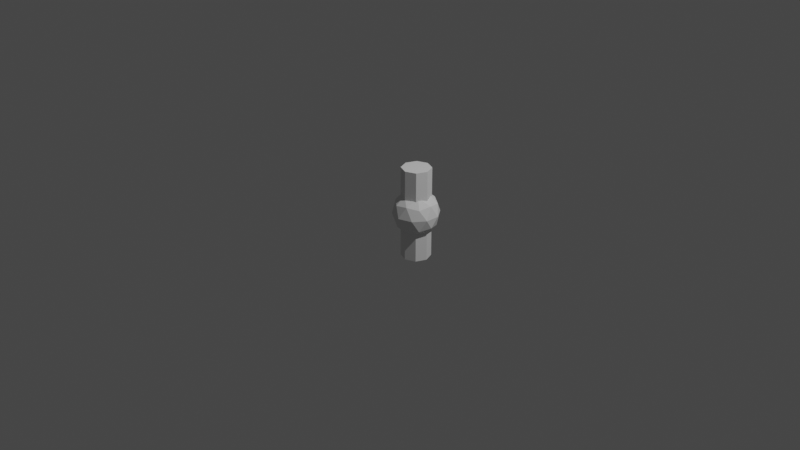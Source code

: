 # Source: pipe.blend  (saved by Blender 3.4.6; exported with 4.5.12 LTS)
import bpy
from mathutils import Matrix  # noqa: F401  (used for matrix-valued properties, if any)

bpy.ops.wm.read_factory_settings(use_empty=True)
scene = bpy.context.scene
scene.name = 'Scene'

# ---- collections
col_collection = bpy.data.collections.new('Collection'); scene.collection.children.link(col_collection)

# ---- world
world_world = bpy.data.worlds.new('World'); scene.world = world_world
world_world.use_nodes = True; world_world.node_tree.nodes.clear()
_N = world_world.node_tree.nodes; _L = world_world.node_tree.links
n0 = _N.new('ShaderNodeOutputWorld'); n0.name = 'World Output'; n0.location = (300, 300)
n1 = _N.new('ShaderNodeBackground'); n1.name = 'Background'; n1.location = (10, 300)
n1.inputs[0].default_value = (0.05088, 0.05088, 0.05088, 1.0)
_L.new(n1.outputs[0], n0.inputs[0])
n0.is_active_output = True
world_world.color = (0.05088, 0.05088, 0.05088)
world_world.use_sun_shadow = False
world_world.sun_shadow_jitter_overblur = 0.0

# ---- cameras
cam_camera = bpy.data.cameras.new('Camera')
cam_camera.clip_end = 100.0
cam_camera.ortho_scale = 7.314

# ---- lights
light_light = bpy.data.lights.new('Light', 'POINT')
light_light.transmission_factor = 0.0
light_light.energy = 1000.0
light_light.shadow_soft_size = 0.1
light_light.shadow_maximum_resolution = 0.006
light_light.use_absolute_resolution = True

# ---- meshes
me_cylinder = bpy.data.meshes.new('Cylinder')
me_cylinder.from_pydata([(0.0, 0.2386, -0.25), (-0.1809, 0.37, -0.1118), (0.0691, 0.4512, -0.1118), (0.2236, 0.2386, -0.1118), (0.0691, 0.0259, -0.1118), (-0.1809, 0.1071, -0.1118), (-0.0691, 0.4512, 0.1118), (0.1809, 0.37, 0.1118), (0.1809, 0.1071, 0.1118), (-0.0691, 0.0259, 0.1118), (-0.2236, 0.2386, 0.1118), (2.605e-15, 0.2386, 0.25), (0.04061, 0.3636, -0.2127), (-0.1063, 0.3158, -0.2127), (-0.06572, 0.4408, -0.1314), (-0.2127, 0.2386, -0.1314), (-0.1063, 0.1613, -0.2127), (0.1314, 0.2386, -0.2127), (0.172, 0.3636, -0.1314), (0.04061, 0.1136, -0.2127), (0.172, 0.1136, -0.1314), (-0.06572, 0.03631, -0.1314), (-0.2378, 0.3158, 1.776e-15), (-0.2378, 0.1613, 0.0), (-2.186e-08, 0.4886, 0.0), (-0.1469, 0.4408, 1.776e-15), (0.2378, 0.3158, 1.776e-15), (0.1469, 0.4408, 1.776e-15), (0.1469, 0.03631, -2.22e-16), (0.2378, 0.1613, 0.0), (-0.1469, 0.03631, -2.22e-16), (2.186e-08, -0.01143, -3.99e-17), (-0.172, 0.3636, 0.1314), (0.06572, 0.4408, 0.1314), (0.2127, 0.2386, 0.1314), (0.06572, 0.03631, 0.1314), (-0.172, 0.1136, 0.1314), (-0.04061, 0.3636, 0.2127), (-0.1314, 0.2386, 0.2127), (0.1063, 0.3158, 0.2127), (0.1063, 0.1613, 0.2127), (-0.04061, 0.1136, 0.2127)], [], [(0, 13, 12), (1, 13, 15), (0, 12, 17), (0, 17, 19), (0, 19, 16), (1, 15, 22), (2, 14, 24), (3, 18, 26), (4, 20, 28), (5, 21, 30), (1, 22, 25), (2, 24, 27), (3, 26, 29), (4, 28, 31), (5, 30, 23), (6, 32, 37), (7, 33, 39), (8, 34, 40), (9, 35, 41), (10, 36, 38), (38, 41, 11), (38, 36, 41), (36, 9, 41), (41, 40, 11), (41, 35, 40), (35, 8, 40), (40, 39, 11), (40, 34, 39), (34, 7, 39), (39, 37, 11), (39, 33, 37), (33, 6, 37), (37, 38, 11), (37, 32, 38), (32, 10, 38), (23, 36, 10), (23, 30, 36), (30, 9, 36), (31, 35, 9), (31, 28, 35), (28, 8, 35), (29, 34, 8), (29, 26, 34), (26, 7, 34), (27, 33, 7), (27, 24, 33), (24, 6, 33), (25, 32, 6), (25, 22, 32), (22, 10, 32), (30, 31, 9), (30, 21, 31), (21, 4, 31), (28, 29, 8), (28, 20, 29), (20, 3, 29), (26, 27, 7), (26, 18, 27), (18, 2, 27), (24, 25, 6), (24, 14, 25), (14, 1, 25), (22, 23, 10), (22, 15, 23), (15, 5, 23), (16, 21, 5), (16, 19, 21), (19, 4, 21), (19, 20, 4), (19, 17, 20), (17, 3, 20), (17, 18, 3), (17, 12, 18), (12, 2, 18), (15, 16, 5), (15, 13, 16), (13, 0, 16), (12, 14, 2), (12, 13, 14), (13, 1, 14)])
_uv = me_cylinder.uv_layers.new(name='UVMap')
_uv.uv.foreach_set('vector', [0.1818, 0.0, 0.2273, 0.07873, 0.1364, 0.07873, 0.2727, 0.1575, 0.3182, 0.07873, 0.3636, 0.1575, 0.9091, 0.0, 0.9545, 0.07873, 0.8636, 0.07873, 0.7273, 0.0, 0.7727, 0.07873, 0.6818, 0.07873, 0.5455, 0.0, 0.5909, 0.07873, 0.5, 0.07873, 0.2727, 0.1575, 0.3636, 0.1575, 0.3182, 0.2362, 0.09091, 0.1575, 0.1818, 0.1575, 0.1364, 0.2362, 0.8182, 0.1575, 0.9091, 0.1575, 0.8636, 0.2362, 0.6364, 0.1575, 0.7273, 0.1575, 0.6818, 0.2362, 0.4545, 0.1575, 0.5455, 0.1575, 0.5, 0.2362, 0.2727, 0.1575, 0.3182, 0.2362, 0.2273, 0.2362, 0.09091, 0.1575, 0.1364, 0.2362, 0.04546, 0.2362, 0.8182, 0.1575, 0.8636, 0.2362, 0.7727, 0.2362, 0.6364, 0.1575, 0.6818, 0.2362, 0.5909, 0.2362, 0.4545, 0.1575, 0.5, 0.2362, 0.4091, 0.2362, 0.1818, 0.3149, 0.2727, 0.3149, 0.2273, 0.3937, 0.0, 0.3149, 0.09091, 0.3149, 0.04546, 0.3937, 0.7273, 0.3149, 0.8182, 0.3149, 0.7727, 0.3937, 0.5455, 0.3149, 0.6364, 0.3149, 0.5909, 0.3937, 0.3636, 0.3149, 0.4545, 0.3149, 0.4091, 0.3937, 0.4091, 0.3937, 0.5, 0.3937, 0.4545, 0.4724, 0.4091, 0.3937, 0.4545, 0.3149, 0.5, 0.3937, 0.4545, 0.3149, 0.5455, 0.3149, 0.5, 0.3937, 0.5909, 0.3937, 0.6818, 0.3937, 0.6364, 0.4724, 0.5909, 0.3937, 0.6364, 0.3149, 0.6818, 0.3937, 0.6364, 0.3149, 0.7273, 0.3149, 0.6818, 0.3937, 0.7727, 0.3937, 0.8636, 0.3937, 0.8182, 0.4724, 0.7727, 0.3937, 0.8182, 0.3149, 0.8636, 0.3937, 0.8182, 0.3149, 0.9091, 0.3149, 0.8636, 0.3937, 0.04546, 0.3937, 0.1364, 0.3937, 0.09091, 0.4724, 0.04546, 0.3937, 0.09091, 0.3149, 0.1364, 0.3937, 0.09091, 0.3149, 0.1818, 0.3149, 0.1364, 0.3937, 0.2273, 0.3937, 0.3182, 0.3937, 0.2727, 0.4724, 0.2273, 0.3937, 0.2727, 0.3149, 0.3182, 0.3937, 0.2727, 0.3149, 0.3636, 0.3149, 0.3182, 0.3937, 0.4091, 0.2362, 0.4545, 0.3149, 0.3636, 0.3149, 0.4091, 0.2362, 0.5, 0.2362, 0.4545, 0.3149, 0.5, 0.2362, 0.5455, 0.3149, 0.4545, 0.3149, 0.5909, 0.2362, 0.6364, 0.3149, 0.5455, 0.3149, 0.5909, 0.2362, 0.6818, 0.2362, 0.6364, 0.3149, 0.6818, 0.2362, 0.7273, 0.3149, 0.6364, 0.3149, 0.7727, 0.2362, 0.8182, 0.3149, 0.7273, 0.3149, 0.7727, 0.2362, 0.8636, 0.2362, 0.8182, 0.3149, 0.8636, 0.2362, 0.9091, 0.3149, 0.8182, 0.3149, 0.04546, 0.2362, 0.09091, 0.3149, 0.0, 0.3149, 0.04546, 0.2362, 0.1364, 0.2362, 0.09091, 0.3149, 0.1364, 0.2362, 0.1818, 0.3149, 0.09091, 0.3149, 0.2273, 0.2362, 0.2727, 0.3149, 0.1818, 0.3149, 0.2273, 0.2362, 0.3182, 0.2362, 0.2727, 0.3149, 0.3182, 0.2362, 0.3636, 0.3149, 0.2727, 0.3149, 0.5, 0.2362, 0.5909, 0.2362, 0.5455, 0.3149, 0.5, 0.2362, 0.5455, 0.1575, 0.5909, 0.2362, 0.5455, 0.1575, 0.6364, 0.1575, 0.5909, 0.2362, 0.6818, 0.2362, 0.7727, 0.2362, 0.7273, 0.3149, 0.6818, 0.2362, 0.7273, 0.1575, 0.7727, 0.2362, 0.7273, 0.1575, 0.8182, 0.1575, 0.7727, 0.2362, 0.8636, 0.2362, 0.9545, 0.2362, 0.9091, 0.3149, 0.8636, 0.2362, 0.9091, 0.1575, 0.9545, 0.2362, 0.9091, 0.1575, 1.0, 0.1575, 0.9545, 0.2362, 0.1364, 0.2362, 0.2273, 0.2362, 0.1818, 0.3149, 0.1364, 0.2362, 0.1818, 0.1575, 0.2273, 0.2362, 0.1818, 0.1575, 0.2727, 0.1575, 0.2273, 0.2362, 0.3182, 0.2362, 0.4091, 0.2362, 0.3636, 0.3149, 0.3182, 0.2362, 0.3636, 0.1575, 0.4091, 0.2362, 0.3636, 0.1575, 0.4545, 0.1575, 0.4091, 0.2362, 0.5, 0.07873, 0.5455, 0.1575, 0.4545, 0.1575, 0.5, 0.07873, 0.5909, 0.07873, 0.5455, 0.1575, 0.5909, 0.07873, 0.6364, 0.1575, 0.5455, 0.1575, 0.6818, 0.07873, 0.7273, 0.1575, 0.6364, 0.1575, 0.6818, 0.07873, 0.7727, 0.07873, 0.7273, 0.1575, 0.7727, 0.07873, 0.8182, 0.1575, 0.7273, 0.1575, 0.8636, 0.07873, 0.9091, 0.1575, 0.8182, 0.1575, 0.8636, 0.07873, 0.9545, 0.07873, 0.9091, 0.1575, 0.9545, 0.07873, 1.0, 0.1575, 0.9091, 0.1575, 0.3636, 0.1575, 0.4091, 0.07873, 0.4545, 0.1575, 0.3636, 0.1575, 0.3182, 0.07873, 0.4091, 0.07873, 0.3182, 0.07873, 0.3636, 0.0, 0.4091, 0.07873, 0.1364, 0.07873, 0.1818, 0.1575, 0.09091, 0.1575, 0.1364, 0.07873, 0.2273, 0.07873, 0.1818, 0.1575, 0.2273, 0.07873, 0.2727, 0.1575, 0.1818, 0.1575])
me_cylinder.update()
me_cylinder_001 = bpy.data.meshes.new('Cylinder.001')
me_cylinder_001.from_pydata([(0.0, 0.398, -0.4965), (0.0, 0.398, 0.4965), (0.1125, 0.3514, -0.4965), (0.1125, 0.3514, 0.4965), (0.1591, 0.2389, -0.4965), (0.1591, 0.2389, 0.4965), (0.1125, 0.1264, -0.4965), (0.1125, 0.1264, 0.4965), (0.0, 0.07983, -0.4965), (0.0, 0.07983, 0.4965), (-0.1125, 0.1264, -0.4965), (-0.1125, 0.1264, 0.4965), (-0.1591, 0.2389, -0.4965), (-0.1591, 0.2389, 0.4965), (-0.1125, 0.3514, -0.4965), (-0.1125, 0.3514, 0.4965)], [], [(0, 1, 3, 2), (2, 3, 5, 4), (4, 5, 7, 6), (6, 7, 9, 8), (8, 9, 11, 10), (10, 11, 13, 12), (3, 1, 15, 13, 11, 9, 7, 5), (12, 13, 15, 14), (14, 15, 1, 0), (0, 2, 4, 6, 8, 10, 12, 14)])
_uv = me_cylinder_001.uv_layers.new(name='UVMap')
_uv.uv.foreach_set('vector', [1.0, 0.5, 1.0, 1.0, 0.875, 1.0, 0.875, 0.5, 0.875, 0.5, 0.875, 1.0, 0.75, 1.0, 0.75, 0.5, 0.75, 0.5, 0.75, 1.0, 0.625, 1.0, 0.625, 0.5, 0.625, 0.5, 0.625, 1.0, 0.5, 1.0, 0.5, 0.5, 0.5, 0.5, 0.5, 1.0, 0.375, 1.0, 0.375, 0.5, 0.375, 0.5, 0.375, 1.0, 0.25, 1.0, 0.25, 0.5, 0.4197, 0.4197, 0.25, 0.49, 0.08029, 0.4197, 0.01, 0.25, 0.08029, 0.08029, 0.25, 0.01, 0.4197, 0.08029, 0.49, 0.25, 0.25, 0.5, 0.25, 1.0, 0.125, 1.0, 0.125, 0.5, 0.125, 0.5, 0.125, 1.0, 0.0, 1.0, 0.0, 0.5, 0.75, 0.49, 0.9197, 0.4197, 0.99, 0.25, 0.9197, 0.08029, 0.75, 0.01, 0.5803, 0.08029, 0.51, 0.25, 0.5803, 0.4197])
me_cylinder_001.update()

# ---- objects
ob_light = bpy.data.objects.new('Light', light_light)
ob_camera = bpy.data.objects.new('Camera', cam_camera)
ob_cylinder = bpy.data.objects.new('Cylinder', me_cylinder)
ob_cylinder_001 = bpy.data.objects.new('Cylinder.001', me_cylinder_001)

# ---- transforms, parenting, visibility, modifiers, constraints
ob_light.location = (4.076, 1.005, 5.904)
ob_light.rotation_euler = (0.6503, 0.05522, 1.866)
ob_light.lock_rotations_4d = False
ob_light.empty_display_type = 'ARROWS'
ob_light.color = (0.0, 0.0, 0.0, 0.0)
ob_light.lineart.crease_threshold = 0.0
ob_camera.location = (7.359, -6.926, 4.958)
ob_camera.rotation_euler = (1.109, 0.0, 0.8149)
ob_camera.lock_rotations_4d = False
ob_camera.empty_display_type = 'ARROWS'
ob_camera.color = (0.0, 0.0, 0.0, 0.0)
ob_camera.display_type = 'WIRE'
ob_camera.lineart.crease_threshold = 0.0
ob_cylinder.location = (0.0, 0.0, 0.0)
ob_cylinder_001.location = (0.0, 0.0, 0.0)

# ---- collection membership
col_collection.objects.link(ob_light)
col_collection.objects.link(ob_camera)
col_collection.objects.link(ob_cylinder)
col_collection.objects.link(ob_cylinder_001)

# ---- scene / render settings (as saved in the file)
scene.camera = ob_camera
scene.frame_start = 1; scene.frame_end = 250; scene.frame_set(1)
scene.render.engine = 'BLENDER_EEVEE_NEXT'
scene.cycles.sampling_pattern = 'TABULATED_SOBOL'
scene.cycles.use_light_tree = False
scene.view_settings.view_transform = 'Filmic'
bpy.context.view_layer.update()
